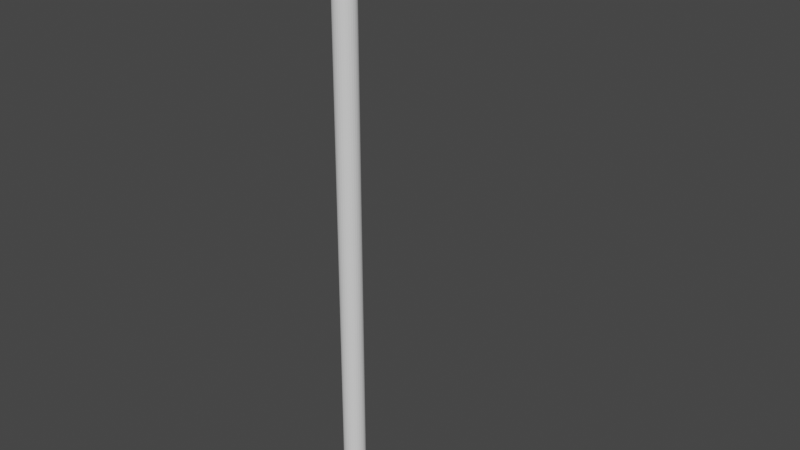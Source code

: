 # Source: putter.blend  (saved by Blender 2.91.10; exported with 4.5.12 LTS)
import bpy
from mathutils import Matrix  # noqa: F401  (used for matrix-valued properties, if any)

bpy.ops.wm.read_factory_settings(use_empty=True)
scene = bpy.context.scene
scene.name = 'Scene'

# ---- collections
col_collection = bpy.data.collections.new('Collection'); scene.collection.children.link(col_collection)

# ---- world
world_world = bpy.data.worlds.new('World'); scene.world = world_world
world_world.use_nodes = True; world_world.node_tree.nodes.clear()
_N = world_world.node_tree.nodes; _L = world_world.node_tree.links
n0 = _N.new('ShaderNodeOutputWorld'); n0.name = 'World Output'; n0.location = (300, 300)
n1 = _N.new('ShaderNodeBackground'); n1.name = 'Background'; n1.location = (10, 300)
n1.inputs[0].default_value = (0.05088, 0.05088, 0.05088, 1.0)
_L.new(n1.outputs[0], n0.inputs[0])
n0.is_active_output = True
world_world.color = (0.05088, 0.05088, 0.05088)
world_world.use_sun_shadow = False
world_world.sun_shadow_jitter_overblur = 0.0

# ---- meshes
me_cylinder = bpy.data.meshes.new('Cylinder')
me_cylinder.from_pydata([(0.0, 1.0, -1.0), (0.0, 1.0, 1.0), (0.1951, 0.9808, -1.0), (0.1951, 0.9808, 1.0), (0.3827, 0.9239, -1.0), (0.3827, 0.9239, 1.0), (0.5556, 0.8315, -1.0), (0.5556, 0.8315, 1.0), (0.7071, 0.7071, -1.0), (0.7071, 0.7071, 1.0), (0.8315, 0.5556, -1.0), (0.8315, 0.5556, 1.0), (0.9239, 0.3827, -1.0), (0.9239, 0.3827, 1.0), (0.9808, 0.1951, -1.0), (0.9808, 0.1951, 1.0), (1.0, 7.55e-08, -1.0), (1.0, 7.55e-08, 1.0), (0.9808, -0.1951, -1.0), (0.9808, -0.1951, 1.0), (0.9239, -0.3827, -1.0), (0.9239, -0.3827, 1.0), (0.8315, -0.5556, -1.0), (0.8315, -0.5556, 1.0), (0.7071, -0.7071, -1.0), (0.7071, -0.7071, 1.0), (0.5556, -0.8315, -1.0), (0.5556, -0.8315, 1.0), (0.3827, -0.9239, -1.0), (0.3827, -0.9239, 1.0), (0.1951, -0.9808, -1.0), (0.1951, -0.9808, 1.0), (-3.258e-07, -1.0, -1.0), (-3.258e-07, -1.0, 1.0), (-0.1951, -0.9808, -1.0), (-0.1951, -0.9808, 1.0), (-0.3827, -0.9239, -1.0), (-0.3827, -0.9239, 1.0), (-0.5556, -0.8315, -1.0), (-0.5556, -0.8315, 1.0), (-0.7071, -0.7071, -1.0), (-0.7071, -0.7071, 1.0), (-0.8315, -0.5556, -1.0), (-0.8315, -0.5556, 1.0), (-0.9239, -0.3827, -1.0), (-0.9239, -0.3827, 1.0), (-0.9808, -0.1951, -1.0), (-0.9808, -0.1951, 1.0), (-1.0, 9.656e-07, -1.0), (-1.0, 9.656e-07, 1.0), (-0.9808, 0.1951, -1.0), (-0.9808, 0.1951, 1.0), (-0.9239, 0.3827, -1.0), (-0.9239, 0.3827, 1.0), (-0.8315, 0.5556, -1.0), (-0.8315, 0.5556, 1.0), (-0.7071, 0.7071, -1.0), (-0.7071, 0.7071, 1.0), (-0.5556, 0.8315, -1.0), (-0.5556, 0.8315, 1.0), (-0.3827, 0.9239, -1.0), (-0.3827, 0.9239, 1.0), (-0.1951, 0.9808, -1.0), (-0.1951, 0.9808, 1.0)], [], [(0, 1, 3, 2), (2, 3, 5, 4), (4, 5, 7, 6), (6, 7, 9, 8), (8, 9, 11, 10), (10, 11, 13, 12), (12, 13, 15, 14), (14, 15, 17, 16), (16, 17, 19, 18), (18, 19, 21, 20), (20, 21, 23, 22), (22, 23, 25, 24), (24, 25, 27, 26), (26, 27, 29, 28), (28, 29, 31, 30), (30, 31, 33, 32), (32, 33, 35, 34), (34, 35, 37, 36), (36, 37, 39, 38), (38, 39, 41, 40), (40, 41, 43, 42), (42, 43, 45, 44), (44, 45, 47, 46), (46, 47, 49, 48), (48, 49, 51, 50), (50, 51, 53, 52), (52, 53, 55, 54), (54, 55, 57, 56), (56, 57, 59, 58), (58, 59, 61, 60), (3, 1, 63, 61, 59, 57, 55, 53, 51, 49, 47, 45, 43, 41, 39, 37, 35, 33, 31, 29, 27, 25, 23, 21, 19, 17, 15, 13, 11, 9, 7, 5), (60, 61, 63, 62), (62, 63, 1, 0), (0, 2, 4, 6, 8, 10, 12, 14, 16, 18, 20, 22, 24, 26, 28, 30, 32, 34, 36, 38, 40, 42, 44, 46, 48, 50, 52, 54, 56, 58, 60, 62)])
_uv = me_cylinder.uv_layers.new(name='UVMap')
_uv.uv.foreach_set('vector', [1.0, 0.5, 1.0, 1.0, 0.9688, 1.0, 0.9688, 0.5, 0.9688, 0.5, 0.9688, 1.0, 0.9375, 1.0, 0.9375, 0.5, 0.9375, 0.5, 0.9375, 1.0, 0.9062, 1.0, 0.9062, 0.5, 0.9062, 0.5, 0.9062, 1.0, 0.875, 1.0, 0.875, 0.5, 0.875, 0.5, 0.875, 1.0, 0.8438, 1.0, 0.8438, 0.5, 0.8438, 0.5, 0.8438, 1.0, 0.8125, 1.0, 0.8125, 0.5, 0.8125, 0.5, 0.8125, 1.0, 0.7812, 1.0, 0.7812, 0.5, 0.7812, 0.5, 0.7812, 1.0, 0.75, 1.0, 0.75, 0.5, 0.75, 0.5, 0.75, 1.0, 0.7188, 1.0, 0.7188, 0.5, 0.7188, 0.5, 0.7188, 1.0, 0.6875, 1.0, 0.6875, 0.5, 0.6875, 0.5, 0.6875, 1.0, 0.6562, 1.0, 0.6562, 0.5, 0.6562, 0.5, 0.6562, 1.0, 0.625, 1.0, 0.625, 0.5, 0.625, 0.5, 0.625, 1.0, 0.5938, 1.0, 0.5938, 0.5, 0.5938, 0.5, 0.5938, 1.0, 0.5625, 1.0, 0.5625, 0.5, 0.5625, 0.5, 0.5625, 1.0, 0.5312, 1.0, 0.5312, 0.5, 0.5312, 0.5, 0.5312, 1.0, 0.5, 1.0, 0.5, 0.5, 0.5, 0.5, 0.5, 1.0, 0.4688, 1.0, 0.4688, 0.5, 0.4688, 0.5, 0.4688, 1.0, 0.4375, 1.0, 0.4375, 0.5, 0.4375, 0.5, 0.4375, 1.0, 0.4062, 1.0, 0.4062, 0.5, 0.4062, 0.5, 0.4062, 1.0, 0.375, 1.0, 0.375, 0.5, 0.375, 0.5, 0.375, 1.0, 0.3438, 1.0, 0.3438, 0.5, 0.3438, 0.5, 0.3438, 1.0, 0.3125, 1.0, 0.3125, 0.5, 0.3125, 0.5, 0.3125, 1.0, 0.2812, 1.0, 0.2812, 0.5, 0.2812, 0.5, 0.2812, 1.0, 0.25, 1.0, 0.25, 0.5, 0.25, 0.5, 0.25, 1.0, 0.2188, 1.0, 0.2188, 0.5, 0.2188, 0.5, 0.2188, 1.0, 0.1875, 1.0, 0.1875, 0.5, 0.1875, 0.5, 0.1875, 1.0, 0.1562, 1.0, 0.1562, 0.5, 0.1562, 0.5, 0.1562, 1.0, 0.125, 1.0, 0.125, 0.5, 0.125, 0.5, 0.125, 1.0, 0.09375, 1.0, 0.09375, 0.5, 0.09375, 0.5, 0.09375, 1.0, 0.0625, 1.0, 0.0625, 0.5, 0.2968, 0.4854, 0.25, 0.49, 0.2032, 0.4854, 0.1582, 0.4717, 0.1167, 0.4496, 0.08029, 0.4197, 0.05045, 0.3833, 0.02827, 0.3418, 0.01461, 0.2968, 0.01, 0.25, 0.01461, 0.2032, 0.02827, 0.1582, 0.05045, 0.1167, 0.08029, 0.08029, 0.1167, 0.05045, 0.1582, 0.02827, 0.2032, 0.01461, 0.25, 0.01, 0.2968, 0.01461, 0.3418, 0.02827, 0.3833, 0.05045, 0.4197, 0.08029, 0.4496, 0.1167, 0.4717, 0.1582, 0.4854, 0.2032, 0.49, 0.25, 0.4854, 0.2968, 0.4717, 0.3418, 0.4496, 0.3833, 0.4197, 0.4197, 0.3833, 0.4496, 0.3418, 0.4717, 0.0625, 0.5, 0.0625, 1.0, 0.03125, 1.0, 0.03125, 0.5, 0.03125, 0.5, 0.03125, 1.0, 0.0, 1.0, 0.0, 0.5, 0.75, 0.49, 0.7968, 0.4854, 0.8418, 0.4717, 0.8833, 0.4496, 0.9197, 0.4197, 0.9496, 0.3833, 0.9717, 0.3418, 0.9854, 0.2968, 0.99, 0.25, 0.9854, 0.2032, 0.9717, 0.1582, 0.9496, 0.1167, 0.9197, 0.08029, 0.8833, 0.05045, 0.8418, 0.02827, 0.7968, 0.01461, 0.75, 0.01, 0.7032, 0.01461, 0.6582, 0.02827, 0.6167, 0.05045, 0.5803, 0.08029, 0.5504, 0.1167, 0.5283, 0.1582, 0.5146, 0.2032, 0.51, 0.25, 0.5146, 0.2968, 0.5283, 0.3418, 0.5504, 0.3833, 0.5803, 0.4197, 0.6167, 0.4496, 0.6582, 0.4717, 0.7032, 0.4854])
me_cylinder.use_remesh_fix_poles = True
me_cylinder.use_remesh_preserve_attributes = False
me_cylinder.use_mirror_vertex_groups = False
me_cylinder.update()

# ---- objects
ob_cylinder = bpy.data.objects.new('Cylinder', me_cylinder)
ob_mball = bpy.data.objects.new('Mball', None)

# ---- transforms, parenting, visibility, modifiers, constraints
ob_cylinder.location = (0.0, 0.0, 0.0)
ob_cylinder.scale = (0.2711, 0.2711, 6.837)
ob_cylinder.lineart.crease_threshold = 0.0
ob_mball.location = (0.1757, 1.528, -6.899)
ob_mball.rotation_euler = (-0.03289, 0.2797, 1.452)
ob_mball.scale = (0.9941, 0.3159, 0.7677)
ob_mball.empty_image_offset = (0.0, 0.0)
ob_mball.lineart.crease_threshold = 0.0

# ---- collection membership
col_collection.objects.link(ob_cylinder)
col_collection.objects.link(ob_mball)

# ---- scene / render settings (as saved in the file)
scene.frame_start = 1; scene.frame_end = 250; scene.frame_set(1)
scene.render.engine = 'BLENDER_EEVEE_NEXT'
scene.cycles.use_denoising = False
scene.cycles.samples = 128
scene.cycles.sampling_pattern = 'TABULATED_SOBOL'
scene.cycles.use_adaptive_sampling = False
scene.cycles.use_light_tree = False
scene.view_settings.view_transform = 'Filmic'
bpy.context.view_layer.update()

# ---- added for rendering (the .blend has no active camera and no usable light): camera, sun
cam_auto = bpy.data.cameras.new('AutoCamera')
cam_auto.lens = 50.0
cam_auto.sensor_width = 36.0
cam_auto.clip_end = 1000.0
ob_auto_camera = bpy.data.objects.new('AutoCamera', cam_auto)
scene.collection.objects.link(ob_auto_camera)
ob_auto_camera.location = (14.871, -16.1066, 11.0114)
ob_auto_camera.rotation_euler = (1.09748, -7.21219e-08, 0.694738)
scene.camera = ob_auto_camera
light_auto_sun = bpy.data.lights.new('AutoSun', 'SUN')
light_auto_sun.energy = 3.0
light_auto_sun.angle = 0.0523599
ob_auto_sun = bpy.data.objects.new('AutoSun', light_auto_sun)
scene.collection.objects.link(ob_auto_sun)
ob_auto_sun.rotation_euler = (0.872665, 0.174533, 0.523599)
bpy.context.view_layer.update()
